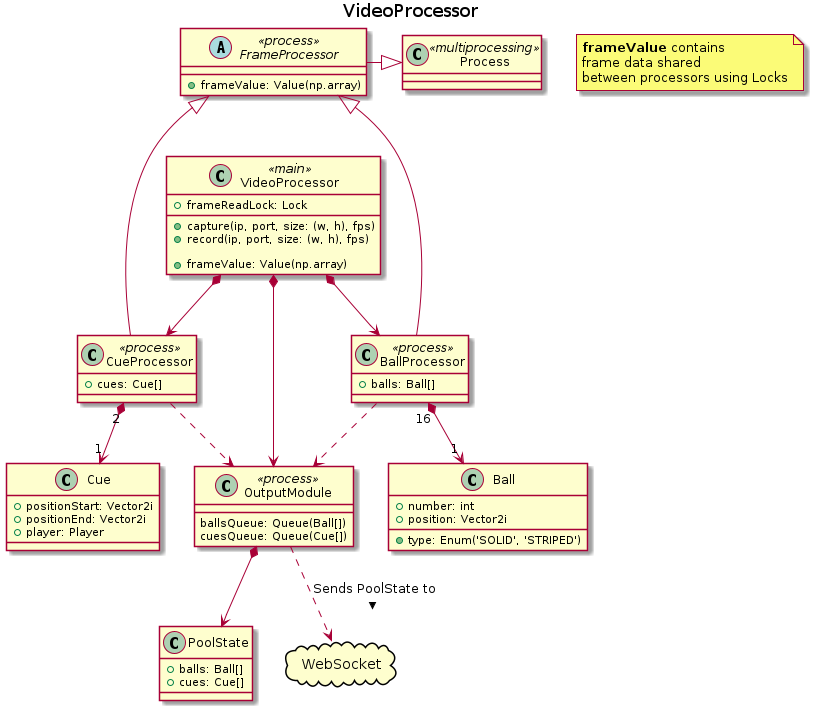

The diagram above was rendered by PlantUML. Its source (embedded in the PNG):
@startuml video_processor_cd
title VideoProcessor
allowmixing

note as note
 <b>frameValue</b> contains
 frame data shared
 between processors using Locks
end note

class VideoProcessor <<main>>{
    + capture(ip, port, size: (w, h), fps)
    + record(ip, port, size: (w, h), fps)

    + frameValue: Value(np.array)
    + frameReadLock: Lock
}

abstract class FrameProcessor <<process>>{
    + frameValue: Value(np.array)
}

class CueProcessor <<process>> {
    + cues: Cue[]
}

class BallProcessor <<process>> {
    + balls: Ball[]
}

class OutputModule <<process>> {
    ballsQueue: Queue(Ball[])
    cuesQueue: Queue(Cue[])
}

BallProcessor ..> OutputModule
CueProcessor ..> OutputModule 

FrameProcessor <|--- BallProcessor
FrameProcessor <|--- CueProcessor

class Process <<multiprocessing>>


VideoProcessor *--> CueProcessor
VideoProcessor *--> BallProcessor
VideoProcessor *---> OutputModule

FrameProcessor -|> Process

class Cue {
    + positionStart: Vector2i
    + positionEnd: Vector2i
    + player: Player
}

class Ball {
    + number: int
    + position: Vector2i
    + type: Enum('SOLID', 'STRIPED')
}

class PoolState {
    + balls: Ball[]
    + cues: Cue[]
}


cloud WebSocket

OutputModule *--> PoolState
OutputModule ..> WebSocket : Sends PoolState to >

CueProcessor "2" *--> "1" Cue
BallProcessor "16" *--> "1" Ball

@enduml